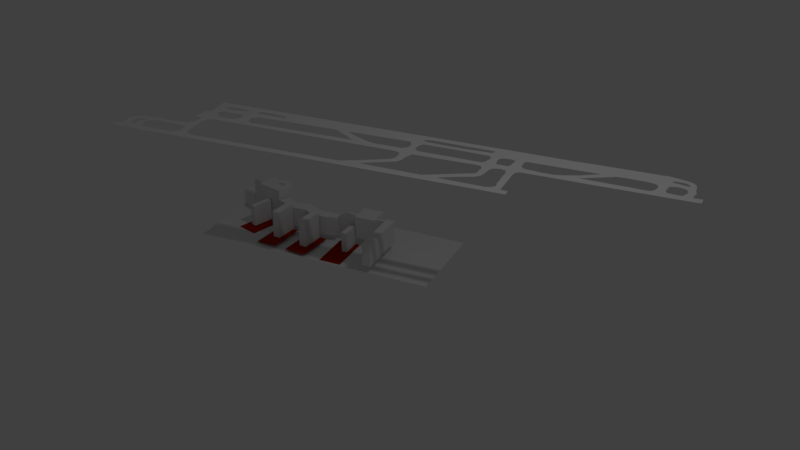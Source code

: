 # Source: aeroporto4.blend  (saved by Blender 2.79.0; exported with 4.5.12 LTS)
import bpy
from mathutils import Matrix  # noqa: F401  (used for matrix-valued properties, if any)

bpy.ops.wm.read_factory_settings(use_empty=True)
scene = bpy.context.scene
scene.name = 'Scene'

# ---- collections
col_collection_1 = bpy.data.collections.new('Collection 1'); scene.collection.children.link(col_collection_1)

# ---- materials (node trees are filled in below, after node groups)
mat_material = bpy.data.materials.new('Material')
mat_material.alpha_threshold = 0.0
mat_material.use_transparent_shadow = False
mat_material.diffuse_color = (0.3757, 0.01617, 0.0, 1.0)
mat_material.roughness = 0.5
mat_material.line_color = (0.0, 0.0, 0.0, 1.0)

# ---- material node trees

# ---- world
world_world = bpy.data.worlds.new('World'); scene.world = world_world
world_world.color = (0.05088, 0.05088, 0.05088)
world_world.use_sun_shadow = False
world_world.sun_shadow_jitter_overblur = 0.0
world_world.cycles.sampling_method = 'MANUAL'

# ---- cameras
cam_camera = bpy.data.cameras.new('Camera')
cam_camera.clip_end = 100.0
cam_camera.lens = 35.0
cam_camera.sensor_width = 32.0
cam_camera.sensor_height = 18.0
cam_camera.ortho_scale = 7.314
cam_camera.dof.focus_distance = 0.0
cam_camera.dof.aperture_fstop = 128.0

# ---- lights
light_lamp = bpy.data.lights.new('Lamp', 'POINT')
light_lamp.transmission_factor = 0.0
light_lamp.cutoff_distance = 30.0
light_lamp.energy = 100.0
light_lamp.shadow_buffer_clip_start = 1.001
light_lamp.shadow_soft_size = 0.1
light_lamp.shadow_maximum_resolution = 0.006
light_lamp.use_absolute_resolution = True

# ---- meshes
me_plane_001 = bpy.data.meshes.new('Plane.001')
me_plane_001.from_pydata([(-3.206, -0.759, -3.169e-08), (6.783, 0.1133, 0.0), (6.783, 0.2566, 0.0), (-2.636, -0.7781, -2.988e-08), (-1.376, -0.7661, -2.589e-08), (-0.2749, -0.7579, -2.239e-08), (0.4806, -0.7487, -2e-08), (1.973, -0.7459, -1.526e-08), (3.495, -0.7377, -1.043e-08), (4.01, -0.7408, -8.797e-09), (4.004, -0.6195, -8.819e-09), (3.88, -0.6124, -9.21e-09), (3.879, -0.01206, -9.212e-09), (3.885, 0.0295, -9.194e-09), (3.912, 0.07478, -9.109e-09), (3.947, 0.09646, -8.997e-09), (3.996, 0.1047, -8.841e-09), (4.036, 0.1016, -8.714e-09), (4.604, 0.1051, -6.913e-09), (5.168, 0.1004, -5.124e-09), (5.844, 0.1051, -2.979e-09), (6.605, 0.11, -5.66e-10), (6.747, 0.1109, -1.149e-10), (6.637, 0.2423, -4.648e-10), (6.685, 0.3287, -3.105e-10), (6.718, 0.4392, -2.062e-10), (6.727, 0.5509, -1.785e-10), (6.733, 0.6339, -1.596e-10), (6.633, 0.3096, -4.748e-10), (6.655, 0.4218, -4.054e-10), (6.632, 0.4902, -4.795e-10), (6.626, 0.5646, -4.969e-10), (6.615, 0.6503, -5.342e-10), (6.599, 0.7029, -5.835e-10), (6.551, 0.7636, -7.357e-10), (6.497, 0.7908, -9.081e-10), (6.413, 0.817, -1.173e-09), (6.35, 0.8303, -1.374e-09), (6.259, 0.8504, -1.663e-09), (6.214, 0.8584, -1.804e-09), (6.166, 0.8676, -1.959e-09), (6.124, 0.8747, -2.09e-09), (6.089, 0.8719, -2.203e-09), (6.06, 0.8601, -2.294e-09), (5.974, 0.8647, -2.568e-09), (5.905, 0.8678, -2.786e-09), (5.848, 0.8653, -2.967e-09), (5.765, 0.8665, -3.229e-09), (5.55, 0.8634, -3.913e-09), (4.905, 0.8556, -5.958e-09), (4.668, 0.8468, -6.709e-09), (3.547, 0.8568, -1.027e-08), (-3.206, -0.6522, -3.169e-08), (-1.951, 0.8753, -2.771e-08), (-1.947, 0.7979, -2.77e-08), (-1.927, 0.481, -2.763e-08), (-1.932, 0.4066, -2.765e-08), (-2.005, 0.3936, -2.788e-08), (-2.04, 0.3322, -2.799e-08), (-2.031, 0.2621, -2.796e-08), (-2.028, 0.2366, -2.795e-08), (-2.062, 0.2034, -2.806e-08), (-2.065, 0.1035, -2.807e-08), (-1.921, 0.09607, -2.762e-08), (-1.923, -0.03833, -2.762e-08), (-1.951, -0.1609, -2.771e-08), (-2.013, -0.1978, -2.791e-08), (-2.138, -0.2128, -2.83e-08), (-2.276, -0.2282, -2.874e-08), (-2.433, -0.2213, -2.924e-08), (-2.542, -0.2113, -2.958e-08), (-2.744, -0.2125, -3.023e-08), (-2.899, -0.2273, -3.072e-08), (-3.043, -0.3044, -3.117e-08), (-3.086, -0.4352, -3.131e-08), (-3.081, -0.563, -3.13e-08), (-3.05, -0.6181, -3.12e-08), (-3.112, -0.6384, -3.139e-08), (-2.756, -0.3102, -3.026e-08), (-2.867, -0.3336, -3.061e-08), (-2.927, -0.3921, -3.081e-08), (-2.956, -0.4598, -3.09e-08), (-2.942, -0.5309, -3.086e-08), (-2.897, -0.6111, -3.071e-08), (-2.836, -0.637, -3.052e-08), (-2.842, -0.5553, -3.054e-08), (-2.834, -0.4692, -3.051e-08), (-2.819, -0.4188, -3.046e-08), (-2.778, -0.3673, -3.033e-08), (-1.954, -0.3453, -2.772e-08), (-2.196, -0.3219, -2.849e-08), (-2.366, -0.3227, -2.903e-08), (-2.482, -0.3234, -2.939e-08), (-2.583, -0.3318, -2.972e-08), (-2.637, -0.3503, -2.989e-08), (-2.692, -0.3838, -3.006e-08), (-2.725, -0.4369, -3.017e-08), (-2.722, -0.5021, -3.016e-08), (-2.7, -0.5558, -3.009e-08), (-2.679, -0.5972, -3.002e-08), (-2.636, -0.6213, -2.988e-08), (-2.596, -0.6362, -2.976e-08), (-2.44, -0.6366, -2.926e-08), (-2.216, -0.6379, -2.855e-08), (-2.035, -0.6337, -2.798e-08), (-1.996, -0.6075, -2.785e-08), (-1.963, -0.5764, -2.775e-08), (-1.939, -0.519, -2.767e-08), (-1.939, -0.4156, -2.767e-08), (-1.808, -0.2676, -2.726e-08), (1.922, -0.1, -1.542e-08), (-1.807, -0.5211, -2.725e-08), (1.216, -0.5696, -1.766e-08), (-1.765, -0.586, -2.712e-08), (-1.708, -0.6227, -2.694e-08), (-1.613, -0.6333, -2.664e-08), (-0.8372, -0.6251, -2.418e-08), (-0.122, -0.6199, -2.191e-08), (1.134, -0.6084, -1.792e-08), (-1.816, -0.4009, -2.728e-08), (1.407, -0.4791, -1.706e-08), (1.771, -0.2803, -1.59e-08), (1.874, -0.2202, -1.557e-08), (1.909, -0.1752, -1.547e-08), (1.924, -0.1227, -1.542e-08), (-1.762, 0.06065, -2.711e-08), (-1.801, 0.03347, -2.723e-08), (-1.809, -0.04149, -2.726e-08), (-1.811, -0.1526, -2.726e-08), (1.918, -0.03967, -1.544e-08), (1.923, 0.01174, -1.542e-08), (1.895, 0.06009, -1.551e-08), (1.836, 0.09118, -1.569e-08), (1.698, 0.1002, -1.613e-08), (-0.9664, 0.1027, -2.459e-08), (-1.602, 0.1054, -2.66e-08), (-1.734, 0.09336, -2.702e-08), (2.061, -0.09376, -1.498e-08), (3.337, -0.03643, -1.093e-08), (1.482, -0.5739, -1.682e-08), (2.558, -0.5911, -1.341e-08), (1.45, -0.5898, -1.692e-08), (1.423, -0.6105, -1.7e-08), (1.494, -0.6207, -1.678e-08), (1.608, -0.6181, -1.642e-08), (1.876, -0.6153, -1.557e-08), (2.091, -0.6218, -1.489e-08), (2.495, -0.6169, -1.361e-08), (2.058, -0.1624, -1.499e-08), (2.031, -0.2281, -1.508e-08), (1.995, -0.2783, -1.519e-08), (1.877, -0.3479, -1.556e-08), (1.795, -0.3934, -1.583e-08), (1.716, -0.4315, -1.608e-08), (1.554, -0.5293, -1.659e-08), (2.596, -0.5754, -1.328e-08), (2.967, -0.3836, -1.211e-08), (3.208, -0.2589, -1.134e-08), (3.29, -0.2301, -1.108e-08), (3.33, -0.1823, -1.096e-08), (3.344, -0.1312, -1.091e-08), (3.338, -0.07743, -1.093e-08), (2.12, 0.07864, -1.48e-08), (2.084, -0.02249, -1.491e-08), (2.063, -0.07351, -1.498e-08), (3.348, -0.009557, -1.09e-08), (3.343, 0.03009, -1.091e-08), (3.315, 0.08045, -1.1e-08), (3.267, 0.09836, -1.116e-08), (3.195, 0.1004, -1.138e-08), (3.473, -0.03035, -1.05e-08), (3.756, -0.0176, -9.603e-09), (2.819, -0.5953, -1.258e-08), (3.638, -0.6085, -9.98e-09), (3.46, -0.1024, -1.054e-08), (3.459, -0.1558, -1.055e-08), (3.429, -0.2569, -1.064e-08), (3.399, -0.2921, -1.074e-08), (3.344, -0.3349, -1.091e-08), (3.28, -0.3654, -1.111e-08), (3.192, -0.4013, -1.139e-08), (3.073, -0.4598, -1.177e-08), (3.714, -0.5794, -9.736e-09), (3.755, -0.5349, -9.608e-09), (3.771, -0.5128, -9.555e-09), (3.778, -0.4904, -9.534e-09), (3.761, -0.454, -9.586e-09), (3.755, -0.3935, -9.608e-09), (3.759, -0.3289, -9.595e-09), (3.757, -0.2601, -9.601e-09), (3.75, -0.1752, -9.624e-09), (3.752, -0.09295, -9.617e-09), (3.753, 0.0189, -9.614e-09), (3.724, 0.08075, -9.706e-09), (3.639, 0.105, -9.975e-09), (3.577, 0.0908, -1.017e-08), (3.515, 0.07215, -1.037e-08), (3.486, 0.01701, -1.046e-08), (3.748, 0.00317, -9.629e-09), (6.468, 0.2531, -9.982e-10), (6.239, 0.268, -1.726e-09), (6.219, 0.4968, -1.79e-09), (6.213, 0.4166, -1.808e-09), (6.203, 0.3433, -1.84e-09), (6.206, 0.3132, -1.83e-09), (6.502, 0.3137, -8.915e-10), (6.528, 0.3795, -8.104e-10), (6.523, 0.4451, -8.243e-10), (6.484, 0.5032, -9.496e-10), (6.429, 0.5215, -1.122e-09), (6.347, 0.5362, -1.383e-09), (6.28, 0.5204, -1.597e-09), (6.518, 0.6191, -8.402e-10), (6.514, 0.6554, -8.533e-10), (6.487, 0.6863, -9.378e-10), (6.426, 0.7214, -1.132e-09), (6.354, 0.7186, -1.362e-09), (6.293, 0.727, -1.553e-09), (6.244, 0.7119, -1.71e-09), (6.232, 0.6803, -1.749e-09), (6.291, 0.6576, -1.562e-09), (6.368, 0.6472, -1.316e-09), (6.443, 0.626, -1.08e-09), (6.03, 0.2815, -2.389e-09), (5.041, 0.3455, -5.526e-09), (4.872, 0.2551, -6.065e-09), (5.331, 0.2439, -4.606e-09), (5.695, 0.2425, -3.451e-09), (5.93, 0.2282, -2.707e-09), (6.005, 0.2479, -2.47e-09), (6.053, 0.3306, -2.316e-09), (6.067, 0.388, -2.271e-09), (6.063, 0.4651, -2.284e-09), (6.019, 0.507, -2.424e-09), (5.936, 0.5306, -2.687e-09), (5.839, 0.5438, -2.996e-09), (5.718, 0.5401, -3.379e-09), (5.547, 0.5479, -3.921e-09), (5.458, 0.541, -4.203e-09), (5.386, 0.5294, -4.432e-09), (4.851, 0.3578, -6.128e-09), (3.904, 0.4192, -9.135e-09), (3.908, 0.3513, -9.121e-09), (3.924, 0.2941, -9.07e-09), (3.967, 0.2584, -8.933e-09), (4.039, 0.2469, -8.707e-09), (4.113, 0.2461, -8.471e-09), (4.219, 0.2305, -8.135e-09), (4.34, 0.2253, -7.751e-09), (4.429, 0.2233, -7.469e-09), (4.509, 0.2326, -7.214e-09), (4.618, 0.266, -6.87e-09), (4.751, 0.3216, -6.447e-09), (5.152, 0.5348, -5.175e-09), (4.035, 0.5257, -8.719e-09), (3.946, 0.5277, -9.001e-09), (3.91, 0.5086, -9.114e-09), (3.9, 0.4647, -9.146e-09), (4.975, 0.4331, -5.736e-09), (3.749, 0.4292, -9.626e-09), (3.487, 0.4462, -1.046e-08), (3.476, 0.3928, -1.049e-08), (3.495, 0.3171, -1.043e-08), (3.493, 0.2619, -1.044e-08), (3.594, 0.2479, -1.012e-08), (3.632, 0.2574, -9.996e-09), (3.696, 0.2393, -9.795e-09), (3.728, 0.2885, -9.692e-09), (3.741, 0.361, -9.652e-09), (3.756, 0.4708, -9.605e-09), (3.735, 0.5029, -9.669e-09), (3.672, 0.521, -9.87e-09), (3.565, 0.5134, -1.021e-08), (3.524, 0.5048, -1.034e-08), (3.344, 0.4554, -1.091e-08), (2.32, 0.5217, -1.416e-08), (2.162, 0.532, -1.466e-08), (3.259, 0.2264, -1.118e-08), (3.315, 0.2748, -1.1e-08), (3.327, 0.3445, -1.097e-08), (3.351, 0.3961, -1.089e-08), (2.102, 0.4949, -1.485e-08), (2.081, 0.4363, -1.492e-08), (2.071, 0.372, -1.495e-08), (2.083, 0.3013, -1.491e-08), (2.112, 0.258, -1.482e-08), (2.175, 0.2372, -1.462e-08), (2.252, 0.2357, -1.438e-08), (2.914, 0.2312, -1.228e-08), (3.324, 0.5061, -1.097e-08), (3.193, 0.5172, -1.139e-08), (2.708, 0.5327, -1.293e-08), (1.894, 0.5493, -1.551e-08), (1.861, 0.2477, -1.562e-08), (1.931, 0.3125, -1.539e-08), (1.958, 0.4015, -1.531e-08), (1.938, 0.4656, -1.537e-08), (0.748, 0.5328, -1.915e-08), (0.8343, 0.4614, -1.887e-08), (1.053, 0.3523, -1.818e-08), (1.242, 0.275, -1.758e-08), (1.338, 0.2476, -1.727e-08), (0.504, 0.5281, -1.992e-08), (-0.9894, 0.4992, -2.466e-08), (0.9647, 0.2371, -1.846e-08), (-0.986, 0.2171, -2.465e-08), (-1.034, 0.2366, -2.48e-08), (-1.09, 0.2905, -2.498e-08), (-1.11, 0.3812, -2.504e-08), (-1.077, 0.442, -2.494e-08), (-1.33, 0.4926, -2.574e-08), (-1.745, 0.4845, -2.705e-08), (-1.672, 0.2585, -2.682e-08), (-1.507, 0.2466, -2.63e-08), (-1.401, 0.2516, -2.597e-08), (-1.325, 0.2897, -2.573e-08), (-1.286, 0.3733, -2.56e-08), (-1.282, 0.4491, -2.559e-08), (-1.774, 0.421, -2.715e-08), (-1.793, 0.3809, -2.721e-08), (-1.727, 0.362, -2.7e-08), (-1.71, 0.3115, -2.694e-08), (-1.725, 0.6328, -2.699e-08), (-1.536, 0.6175, -2.639e-08), (-1.437, 0.6351, -2.608e-08), (-1.315, 0.6599, -2.569e-08), (-1.317, 0.7025, -2.57e-08), (-1.462, 0.7226, -2.616e-08), (-1.591, 0.721, -2.657e-08), (-1.706, 0.722, -2.693e-08), (-1.784, 0.6743, -2.718e-08), (-1.108, 0.6527, -2.503e-08), (-0.5245, 0.6326, -2.318e-08), (-0.5989, 0.7107, -2.342e-08), (-1.078, 0.7417, -2.494e-08), (-1.121, 0.6992, -2.508e-08), (-0.5347, 0.669, -2.322e-08), (-1.089, 0.6521, -2.498e-08), (3.329, 0.722, -1.096e-08), (2.154, 0.7389, -1.469e-08), (2.136, 0.6427, -1.474e-08), (2.569, 0.6243, -1.337e-08), (2.915, 0.6222, -1.227e-08), (3.221, 0.6373, -1.13e-08), (3.292, 0.6346, -1.108e-08), (3.315, 0.6719, -1.1e-08), (2.098, 0.7061, -1.487e-08), (2.076, 0.6938, -1.493e-08), (2.079, 0.6646, -1.492e-08)], [], [(0, 3, 4, 5, 6, 7, 8, 9, 10, 11, 173, 172, 140, 147, 146, 145, 144, 143, 142, 141, 139, 112, 118, 117, 116, 115, 114, 113, 111, 107, 106, 105, 104, 103, 102, 101, 100, 99, 98, 97, 96, 87, 86, 85, 84, 83, 82, 81, 74, 75, 76, 77, 52), (23, 28, 29, 30, 31, 32, 212, 222, 221, 220, 219, 338, 345, 344, 343, 342, 341, 340, 348, 347, 346, 339, 54, 334, 333, 292, 276, 275, 291, 290, 289, 274, 260, 273, 272, 271, 270, 269, 259, 241, 257, 256, 255, 254, 253, 258, 240, 224, 239, 238, 237, 236, 235, 234, 233, 232, 231, 230, 223, 200, 204, 203, 202, 201, 211, 210, 209, 208, 207, 206, 205, 199), (74, 81, 80, 79, 78, 109, 128, 127, 126, 125, 136, 135, 134, 133, 132, 131, 130, 129, 110, 137, 164, 163, 162, 169, 168, 167, 166, 165, 170, 197, 196, 195, 194, 193, 192, 12, 13, 14, 15, 16, 17, 18, 19, 20, 21, 22, 1, 2, 23, 199, 200, 223, 229, 228, 227, 226, 225, 224, 240, 252, 251, 250, 249, 248, 247, 246, 245, 244, 243, 242, 241, 259, 268, 267, 266, 265, 264, 263, 262, 261, 260, 274, 280, 279, 278, 277, 288, 287, 286, 285, 284, 283, 295, 294, 293, 301, 300, 299, 298, 297, 302, 304, 305, 306, 307, 308, 309, 303, 310, 317, 316, 315, 314, 313, 312, 321, 320, 319, 318, 311, 55, 56, 57, 58, 59, 60, 61, 62, 63, 64, 65, 66, 67, 68, 69, 70, 71, 72, 73), (87, 96, 95, 94, 93, 92, 91, 90, 89, 108, 107, 111, 119, 109, 78, 88), (110, 124, 123, 122, 121, 120, 112, 139, 154, 153, 152, 151, 150, 149, 148, 137), (139, 141, 142, 143, 144, 145, 146, 147, 140), (138, 161, 160, 159, 158, 157, 156, 155, 140, 172, 181, 180, 179, 178, 177, 176, 175, 174, 170), (171, 191, 190, 189, 188, 187, 186, 185, 184, 183, 182, 173, 11, 12), (12, 192, 198, 171), (170, 165, 138), (54, 339, 338, 219, 218, 217, 216, 215, 214, 213, 212, 32, 33, 34, 35, 36, 37, 38, 39, 40, 41, 42, 43, 44, 45, 46, 47, 48, 49, 50, 51, 53), (55, 311, 310, 303, 302, 297, 292, 332, 337, 331, 325, 324, 323, 322, 330, 54), (296, 295, 283, 282, 281, 276, 292), (54, 330, 329, 328, 327, 326, 325, 331, 335, 334), (333, 336, 332, 292), (333, 332, 336)])
me_plane_001.use_remesh_preserve_volume = False
me_plane_001.use_remesh_preserve_attributes = False
me_plane_001.use_mirror_vertex_groups = False
me_plane_001.update()
me_plane_000 = bpy.data.meshes.new('Plane.000')
me_plane_000.from_pydata([(-0.9389, -0.9809, -1.863e-09), (0.9389, -1.029, -1.863e-09), (-0.9389, 1.019, -1.863e-09), (0.9389, 0.9709, -1.863e-09), (-0.5863, -0.9797, -1.863e-09), (-0.6065, 1.02, -1.863e-09)], [], [(4, 1, 3, 5), (0, 4, 5, 2)])
me_plane_000.use_remesh_preserve_volume = False
me_plane_000.use_remesh_preserve_attributes = False
me_plane_000.use_mirror_vertex_groups = False
me_plane_000.update()
me_plane_011 = bpy.data.meshes.new('Plane.011')
me_plane_011.from_pydata([(-1.023, -1.893, 3.903e-08), (0.9767, -1.893, 3.903e-08), (-1.079, 1.454, 0.0), (0.9212, 1.454, 0.0)], [], [(0, 1, 3, 2)])
me_plane_011.materials.append(mat_material)
me_plane_011.use_remesh_preserve_volume = False
me_plane_011.use_remesh_preserve_attributes = False
me_plane_011.use_mirror_vertex_groups = False
me_plane_011.update()
me_plane_010 = bpy.data.meshes.new('Plane.010')
me_plane_010.from_pydata([(-1.023, -1.893, 3.903e-08), (0.9767, -1.893, 3.903e-08), (-1.0, 1.0, 0.0), (1.0, 1.0, 0.0)], [], [(0, 1, 3, 2)])
me_plane_010.materials.append(mat_material)
me_plane_010.use_remesh_preserve_volume = False
me_plane_010.use_remesh_preserve_attributes = False
me_plane_010.use_mirror_vertex_groups = False
me_plane_010.update()
me_plane_009 = bpy.data.meshes.new('Plane.009')
me_plane_009.from_pydata([(-1.023, -1.893, 3.903e-08), (0.9767, -1.893, 3.903e-08), (-1.0, 1.0, 0.0), (1.0, 1.0, 0.0)], [], [(0, 1, 3, 2)])
me_plane_009.materials.append(mat_material)
me_plane_009.use_remesh_preserve_volume = False
me_plane_009.use_remesh_preserve_attributes = False
me_plane_009.use_mirror_vertex_groups = False
me_plane_009.update()
me_plane_008 = bpy.data.meshes.new('Plane.008')
me_plane_008.from_pydata([(-0.9806, -1.447, 1.954e-08), (1.019, -1.447, 1.954e-08), (-1.002, 1.027, 0.0), (0.9976, 1.027, 0.0)], [], [(0, 1, 3, 2)])
me_plane_008.materials.append(mat_material)
me_plane_008.use_remesh_preserve_volume = False
me_plane_008.use_remesh_preserve_attributes = False
me_plane_008.use_mirror_vertex_groups = False
me_plane_008.update()
me_cube_007 = bpy.data.meshes.new('Cube.007')
me_cube_007.from_pydata([(-1.0, -1.0, -1.0), (-1.0, -1.0, 1.0), (-1.0, 1.0, -1.0), (-1.0, 1.0, 1.0), (1.0, -1.0, -1.0), (1.0, -1.0, 1.0), (1.0, 1.0, -1.0), (1.0, 1.0, 1.0)], [], [(0, 1, 3, 2), (2, 3, 7, 6), (6, 7, 5, 4), (4, 5, 1, 0), (2, 6, 4, 0), (7, 3, 1, 5)])
me_cube_007.use_remesh_preserve_volume = False
me_cube_007.use_remesh_preserve_attributes = False
me_cube_007.use_mirror_vertex_groups = False
me_cube_007.update()
me_cube_006 = bpy.data.meshes.new('Cube.006')
me_cube_006.from_pydata([(-1.0, -1.0, -1.0), (-1.0, -1.0, 1.0), (-1.0, 1.0, -1.0), (-1.0, 1.0, 1.0), (1.0, -1.0, -1.0), (1.0, -1.0, 1.0), (1.0, 1.0, -1.0), (1.0, 1.0, 1.0)], [], [(0, 1, 3, 2), (2, 3, 7, 6), (6, 7, 5, 4), (4, 5, 1, 0), (2, 6, 4, 0), (7, 3, 1, 5)])
me_cube_006.use_remesh_preserve_volume = False
me_cube_006.use_remesh_preserve_attributes = False
me_cube_006.use_mirror_vertex_groups = False
me_cube_006.update()
me_cube_005 = bpy.data.meshes.new('Cube.005')
me_cube_005.from_pydata([(-1.0, -1.0, -1.0), (-1.0, -1.0, 1.0), (-1.0, 1.0, -1.0), (-1.0, 1.0, 1.0), (1.0, -1.0, -1.0), (1.0, -1.0, 1.0), (1.0, 1.0, -1.0), (1.0, 1.0, 1.0)], [], [(0, 1, 3, 2), (2, 3, 7, 6), (6, 7, 5, 4), (4, 5, 1, 0), (2, 6, 4, 0), (7, 3, 1, 5)])
me_cube_005.use_remesh_preserve_volume = False
me_cube_005.use_remesh_preserve_attributes = False
me_cube_005.use_mirror_vertex_groups = False
me_cube_005.update()
me_cube_004 = bpy.data.meshes.new('Cube.004')
me_cube_004.from_pydata([(-1.0, -1.0, -1.0), (-1.0, -1.0, 1.0), (-1.0, 1.0, -1.0), (-1.0, 1.0, 1.0), (1.0, -1.0, -1.0), (1.0, -1.0, 1.0), (1.0, 1.0, -1.0), (1.0, 1.0, 1.0)], [], [(0, 1, 3, 2), (2, 3, 7, 6), (6, 7, 5, 4), (4, 5, 1, 0), (2, 6, 4, 0), (7, 3, 1, 5)])
me_cube_004.use_remesh_preserve_volume = False
me_cube_004.use_remesh_preserve_attributes = False
me_cube_004.use_mirror_vertex_groups = False
me_cube_004.update()
me_plane_005 = bpy.data.meshes.new('Plane.005')
me_plane_005.from_pydata([(-22.04, -2.155, -0.3738), (-20.04, -2.155, -0.3738), (-22.04, -0.155, -0.3738), (-20.04, -0.155, -0.3738), (-17.75, 0.3198, -0.3738), (-12.75, 0.3231, -0.3738), (-17.73, -0.4392, -0.3738), (-12.73, -0.436, -0.3738), (-22.04, -0.3494, -0.3738), (-20.04, -0.3443, -0.3738), (-17.73, -0.3385, -0.3738), (-12.73, -0.3258, -0.3738), (-19.99, -0.2607, -0.3738), (-17.69, -0.2507, -0.3738), (-21.99, -0.2694, -0.3738), (-12.7, -0.229, -0.3738), (-22.04, -0.3494, 0.4043), (-22.04, -2.155, 0.4043), (-20.04, -2.155, 0.4043), (-19.99, -0.2607, 0.4043), (-20.04, -0.155, 0.4043), (-22.04, -0.155, 0.4043), (-17.69, -0.2507, 0.4043), (-17.75, 0.3198, 0.4043), (-12.75, 0.3231, 0.4043), (-12.73, -0.3258, 0.4043), (-12.73, -0.436, 0.4043), (-17.73, -0.4392, 0.4043), (-21.99, -0.2694, 0.4043), (-20.04, -0.3443, 0.4043), (-17.73, -0.3385, 0.4043), (-12.7, -0.229, 0.4043), (9.11, -0.04628, 0.2503), (8.013, 0.2792, 0.2503), (9.11, -0.04628, -0.4004), (8.013, 0.2792, -0.4004), (-8.273, -0.5016, 0.2503), (-7.865, -0.1897, 0.2503), (-8.273, -0.5016, -0.4004), (-7.865, -0.1897, -0.4004), (-5.557, -0.5805, -0.4004), (-2.159, -0.6006, -0.4004), (0.7515, -0.3683, -0.4004), (5.286, -0.4096, -0.4004), (7.19, -0.1773, -0.4004), (6.41, 0.1984, -0.4004), (4.522, 0.0342, -0.4004), (0.2408, 0.08234, -0.4004), (-3.395, -0.2184, -0.4004), (-5.879, -0.1664, -0.4004), (7.19, -0.1773, 0.2503), (5.286, -0.4096, 0.2503), (0.7515, -0.3683, 0.2503), (-2.159, -0.6006, 0.2503), (-5.557, -0.5805, 0.2503), (-5.879, -0.1664, 0.2503), (-3.395, -0.2184, 0.2503), (0.2408, 0.08234, 0.2503), (4.522, 0.0342, 0.2503), (6.41, 0.1984, 0.2503), (8.273, 0.202, 0.2503), (8.273, 0.202, -0.4004), (-7.962, -0.2637, -0.4004), (-7.962, -0.2637, 0.2503), (-5.802, -0.2647, 0.2503), (-3.102, -0.3091, 0.2503), (0.362, -0.0246, 0.2503), (4.703, -0.07113, 0.2503), (6.595, 0.1092, 0.2503), (6.595, 0.1092, -0.4004), (4.703, -0.07113, -0.4004), (0.362, -0.0246, -0.4004), (-3.102, -0.3091, -0.4004), (-5.802, -0.2647, -0.4004), (8.403, 0.1635, -0.4004), (-8.01, -0.3007, -0.4004), (-8.01, -0.3007, 0.2503), (-5.764, -0.3137, 0.2503), (-2.955, -0.3543, 0.2503), (0.4225, -0.07795, 0.2503), (4.794, -0.1237, 0.2503), (6.687, 0.06477, 0.2503), (6.687, 0.06477, -0.4004), (4.794, -0.1237, -0.4004), (0.4225, -0.07795, -0.4004), (-2.955, -0.3543, -0.4004), (-5.764, -0.3137, -0.4004), (8.403, 0.1635, 0.2503), (-10.39, -0.231, -0.5611), (-10.31, -0.2806, -0.5611), (-10.39, -0.231, 0.4281), (-10.31, -0.2806, 0.4281), (22.53, 0.8103, -0.04845), (21.11, 1.407, -0.04845), (22.53, 0.8103, -0.6357), (21.11, 1.407, -0.6357), (18.6, 0.5945, -0.04845), (17.18, 1.191, -0.04845), (18.6, 0.5945, -0.6357), (17.18, 1.191, -0.6357), (15.63, 0.2409, -0.5635), (14.22, 0.9354, -0.5623), (15.6, 0.2593, 0.5746), (14.2, 0.9538, 0.5758), (9.269, -0.02653, -0.5635), (7.866, 0.668, -0.5623), (9.247, -0.008094, 0.5746), (7.844, 0.6864, 0.5758), (14.81, 0.678, 0.5753), (12.43, 0.1256, 0.5746), (11.02, 0.8201, 0.5758), (8.456, 0.4106, 0.5753), (11.63, 0.5443, 0.5753), (10.41, 0.7945, 0.5758), (11.82, 0.09998, 0.5746), (11.02, 0.5187, 0.5753), (8.489, 0.7135, 0.5758), (9.101, 0.4378, 0.5753), (9.893, 0.01905, 0.5746), (14.31, 0.9034, 0.5757), (7.956, 0.636, 0.5757), (11.13, 0.7697, 0.5757), (10.52, 0.7441, 0.5757), (8.601, 0.6631, 0.5757), (10.53, 0.7439, 0.6625), (11.02, 0.5186, 0.6621), (9.101, 0.4376, 0.6621), (8.601, 0.663, 0.6625), (15.16, 0.4685, 0.575), (15.31, 0.4188, 0.5749), (8.755, 0.2429, 0.575), (8.906, 0.1932, 0.5749), (11.96, 0.3557, 0.575), (12.11, 0.306, 0.5749), (11.35, 0.3341, 0.575), (11.5, 0.2844, 0.5749), (9.406, 0.2658, 0.575), (9.556, 0.2161, 0.5749), (15.24, 0.4318, -0.5632), (15.19, 0.4699, 0.5749), (15.3, 0.4261, 0.5749), (15.33, 0.3898, -0.5633), (18.5, 0.5792, -0.5656), (18.41, 0.6212, -0.5656), (18.36, 0.6593, 0.5726), (18.47, 0.6155, 0.5725)], [], [(14, 2, 3, 12), (10, 6, 7, 11), (13, 10, 11, 15), (0, 8, 9, 1), (4, 13, 15, 5), (8, 14, 12, 9), (12, 13, 10, 9), (28, 19, 20, 21), (30, 25, 26, 27), (22, 31, 25, 30), (17, 18, 29, 16), (23, 24, 31, 22), (16, 29, 19, 28), (19, 29, 30, 22), (4, 5, 24, 23), (9, 10, 30, 29), (11, 7, 26, 25), (13, 12, 19, 22), (7, 6, 27, 26), (8, 0, 17, 16), (14, 8, 16, 28), (0, 1, 18, 17), (2, 14, 28, 21), (1, 9, 29, 18), (12, 3, 20, 19), (5, 15, 31, 24), (6, 10, 30, 27), (3, 2, 21, 20), (11, 25, 91, 89), (13, 4, 23, 22), (60, 33, 35, 61), (73, 49, 39, 62), (62, 39, 37, 63), (68, 59, 33, 60), (40, 38, 36, 54), (45, 35, 33, 59), (39, 49, 55, 37), (49, 48, 56, 55), (48, 47, 57, 56), (47, 46, 58, 57), (46, 45, 59, 58), (34, 44, 50, 32), (44, 43, 51, 50), (43, 42, 52, 51), (42, 41, 53, 52), (41, 40, 54, 53), (63, 37, 55, 64), (64, 55, 56, 65), (65, 56, 57, 66), (66, 57, 58, 67), (67, 58, 59, 68), (61, 35, 45, 69), (69, 45, 46, 70), (70, 46, 47, 71), (71, 47, 48, 72), (72, 48, 49, 73), (85, 72, 73, 86), (84, 71, 72, 85), (83, 70, 71, 84), (82, 69, 70, 83), (74, 61, 69, 82), (80, 67, 68, 81), (79, 66, 67, 80), (78, 65, 66, 79), (77, 64, 65, 78), (76, 63, 64, 77), (81, 68, 60, 87), (62, 63, 90, 88), (86, 73, 62, 75), (87, 60, 61, 74), (32, 87, 74, 34), (40, 86, 75, 38), (38, 75, 76, 36), (50, 81, 87, 32), (36, 76, 77, 54), (54, 77, 78, 53), (53, 78, 79, 52), (52, 79, 80, 51), (51, 80, 81, 50), (34, 74, 82, 44), (44, 82, 83, 43), (43, 83, 84, 42), (42, 84, 85, 41), (41, 85, 86, 40), (88, 89, 91, 90), (63, 76, 91, 90), (31, 15, 88, 90), (76, 75, 89, 91), (15, 11, 89, 88), (25, 31, 90, 91), (75, 62, 88, 89), (92, 93, 95, 94), (94, 95, 99, 98), (98, 99, 97, 96), (96, 97, 93, 92), (94, 98, 96, 92), (99, 95, 93, 97), (138, 101, 103, 119, 108, 128, 139), (123, 116, 107, 120), (106, 131, 130, 111, 120, 107, 105, 104), (104, 105, 101, 138, 141, 100), (102, 109, 114, 118, 106, 104, 100), (107, 116, 113, 110, 103, 101, 105), (136, 117, 111, 130), (128, 108, 112, 132), (119, 103, 110, 121), (132, 112, 115, 134), (121, 110, 113, 122), (134, 115, 117, 136), (122, 113, 116, 123), (123, 117, 126, 127), (112, 121, 122, 115), (108, 119, 121, 112), (117, 123, 120, 111), (125, 124, 127, 126), (117, 115, 125, 126), (115, 122, 124, 125), (122, 123, 127, 124), (114, 135, 137, 118), (135, 134, 136, 137), (109, 133, 135, 114), (133, 132, 134, 135), (102, 129, 133, 109), (129, 140, 139, 128, 132, 133), (118, 137, 131, 106), (137, 136, 130, 131), (138, 139, 144, 143), (100, 141, 140, 129, 102), (142, 143, 144, 145), (141, 138, 143, 142), (140, 141, 142, 145), (139, 140, 145, 144)])
me_plane_005.use_remesh_preserve_volume = False
me_plane_005.use_remesh_preserve_attributes = False
me_plane_005.use_mirror_vertex_groups = False
me_plane_005.update()

# ---- objects
ob_plane_006 = bpy.data.objects.new('Plane.006', me_plane_001)
ob_plane_001 = bpy.data.objects.new('Plane.001', me_plane_000)
ob_plane_005 = bpy.data.objects.new('Plane.005', me_plane_011)
ob_plane_004 = bpy.data.objects.new('Plane.004', me_plane_010)
ob_plane_003 = bpy.data.objects.new('Plane.003', me_plane_009)
ob_plane_002 = bpy.data.objects.new('Plane.002', me_plane_008)
ob_cube_003 = bpy.data.objects.new('Cube.003', me_cube_007)
ob_cube_002 = bpy.data.objects.new('Cube.002', me_cube_006)
ob_cube_001 = bpy.data.objects.new('Cube.001', me_cube_005)
ob_cube = bpy.data.objects.new('Cube', me_cube_004)
ob_plane = bpy.data.objects.new('Plane', me_plane_005)
ob_lamp = bpy.data.objects.new('Lamp', light_lamp)
ob_camera = bpy.data.objects.new('Camera', cam_camera)

# ---- transforms, parenting, visibility, modifiers, constraints
ob_plane_006.location = (-0.2891, -0.5137, 2.046)
ob_plane_006.rotation_euler = (0.0, -0.0, 0.2834)
ob_plane_006.scale = (0.778, 0.7947, 0.7764)
ob_plane_006.lineart.crease_threshold = 0.0
ob_plane_001.location = (-1.016, 0.897, -0.2953)
ob_plane_001.rotation_euler = (0.0, -0.0, 0.2626)
ob_plane_001.scale = (2.015, 0.7305, 1.0)
ob_plane_001.lineart.crease_threshold = 0.0
ob_plane_005.location = (-0.6249, 0.6799, -0.2931)
ob_plane_005.rotation_euler = (0.0, -0.0, 0.2528)
ob_plane_005.scale = (0.1719, 0.2031, 0.2032)
ob_plane_005.lineart.crease_threshold = 0.0
ob_plane_004.location = (-1.159, 0.5389, -0.2557)
ob_plane_004.rotation_euler = (0.0, -0.0, 0.1417)
ob_plane_004.scale = (0.1719, 0.2031, 0.2032)
ob_plane_004.lineart.crease_threshold = 0.0
ob_plane_003.location = (-1.681, 0.461, -0.2575)
ob_plane_003.rotation_euler = (0.0, -0.08091, 0.1417)
ob_plane_003.scale = (0.1719, 0.2031, 0.2032)
ob_plane_003.lineart.crease_threshold = 0.0
ob_plane_002.location = (-2.216, 0.5401, -0.2927)
ob_plane_002.rotation_euler = (0.0, -0.0, -0.07453)
ob_plane_002.scale = (0.1719, 0.2031, 0.2032)
ob_plane_002.lineart.crease_threshold = 0.0
ob_cube_003.location = (-0.6091, 0.8118, -0.1314)
ob_cube_003.rotation_euler = (9.859e-09, -0.0, 0.2528)
ob_cube_003.scale = (0.04224, 0.1336, 0.1567)
ob_cube_003.lineart.crease_threshold = 0.0
ob_cube_002.location = (-1.155, 0.539, -0.03683)
ob_cube_002.rotation_euler = (0.0, -0.0, 0.1417)
ob_cube_002.scale = (0.05726, 0.1811, 0.2124)
ob_cube_002.lineart.crease_threshold = 0.0
ob_cube_001.location = (-1.668, 0.4969, -0.03683)
ob_cube_001.rotation_euler = (0.0, -0.0, 0.1417)
ob_cube_001.scale = (0.05726, 0.1811, 0.2124)
ob_cube_001.lineart.crease_threshold = 0.0
ob_cube.location = (-2.232, 0.5771, -0.1061)
ob_cube.rotation_euler = (4.566e-10, -0.0, -0.07453)
ob_cube.scale = (0.03918, 0.1686, 0.1683)
ob_cube.lineart.crease_threshold = 0.0
ob_plane.location = (-1.437, 0.9234, 0.0)
ob_plane.rotation_euler = (0.0, -0.002126, 0.2686)
ob_plane.scale = (-0.06435, 0.4234, 0.4573)
ob_plane.lineart.crease_threshold = 0.0
ob_lamp.location = (4.051, 0.03825, 7.442)
ob_lamp.rotation_euler = (0.6503, 0.05522, 2.008)
ob_lamp.lock_rotations_4d = False
ob_lamp.empty_display_type = 'ARROWS'
ob_lamp.color = (0.0, 0.0, 0.0, 0.0)
ob_lamp.lineart.crease_threshold = 0.0
ob_camera.location = (8.483, -6.919, 6.882)
ob_camera.rotation_euler = (1.109, -0.0, 0.9566)
ob_camera.lock_rotations_4d = False
ob_camera.empty_display_type = 'ARROWS'
ob_camera.color = (0.0, 0.0, 0.0, 0.0)
ob_camera.display_type = 'WIRE'
ob_camera.lineart.crease_threshold = 0.0

# ---- collection membership
col_collection_1.objects.link(ob_plane_006)
col_collection_1.objects.link(ob_plane_001)
col_collection_1.objects.link(ob_plane_005)
col_collection_1.objects.link(ob_plane_004)
col_collection_1.objects.link(ob_plane_003)
col_collection_1.objects.link(ob_plane_002)
col_collection_1.objects.link(ob_cube_003)
col_collection_1.objects.link(ob_cube_002)
col_collection_1.objects.link(ob_cube_001)
col_collection_1.objects.link(ob_cube)
col_collection_1.objects.link(ob_plane)
col_collection_1.objects.link(ob_lamp)
col_collection_1.objects.link(ob_camera)

# ---- scene / render settings (as saved in the file)
scene.frame_start = 1; scene.frame_end = 250; scene.frame_set(2)
scene.render.engine = 'BLENDER_EEVEE_NEXT'
scene.render.resolution_percentage = 50
scene.render.dither_intensity = 0.0
scene.cycles.use_denoising = False
scene.cycles.samples = 128
scene.cycles.sampling_pattern = 'TABULATED_SOBOL'
scene.cycles.use_adaptive_sampling = False
scene.cycles.use_light_tree = False
scene.cycles.blur_glossy = 0.0
scene.cycles.sample_clamp_indirect = 0.0
scene.view_settings.view_transform = 'Standard'
bpy.context.view_layer.update()

# ---- added for rendering (the .blend has no active camera): camera
cam_auto = bpy.data.cameras.new('AutoCamera')
cam_auto.lens = 50.0
cam_auto.sensor_width = 36.0
cam_auto.clip_end = 1000.0
ob_auto_camera = bpy.data.objects.new('AutoCamera', cam_auto)
scene.collection.objects.link(ob_auto_camera)
ob_auto_camera.location = (9.46615, -10.0598, 7.68286)
ob_auto_camera.rotation_euler = (1.09748, -7.21219e-08, 0.694738)
scene.camera = ob_auto_camera
bpy.context.view_layer.update()
